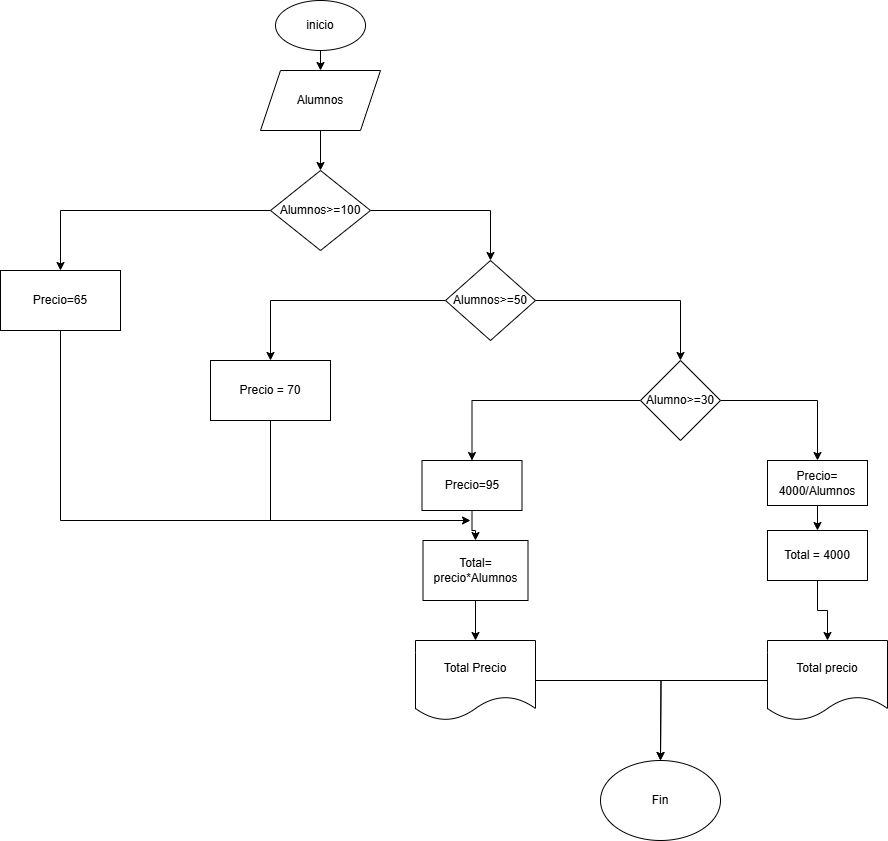

The diagram above was exported from draw.io. Its source (the exported page's mxGraphModel, read from the mxfile embedded in the PNG):
<mxGraphModel dx="880" dy="434" grid="1" gridSize="10" guides="1" tooltips="1" connect="1" arrows="1" fold="1" page="1" pageScale="1" pageWidth="827" pageHeight="1169" math="0" shadow="0">
  <root>
    <mxCell id="0" />
    <mxCell id="1" parent="0" />
    <mxCell id="Hb74GUbg5xCsNNfIQ959-1" value="&lt;font style=&quot;vertical-align: inherit;&quot;&gt;&lt;font style=&quot;vertical-align: inherit;&quot;&gt;inicio&lt;/font&gt;&lt;/font&gt;" style="ellipse;whiteSpace=wrap;html=1;" parent="1" vertex="1">
      <mxGeometry x="335" y="10" width="90" height="50" as="geometry" />
    </mxCell>
    <mxCell id="Hb74GUbg5xCsNNfIQ959-2" value="" style="endArrow=classic;html=1;rounded=0;exitX=0.5;exitY=1;exitDx=0;exitDy=0;" parent="1" source="Hb74GUbg5xCsNNfIQ959-1" target="Hb74GUbg5xCsNNfIQ959-3" edge="1">
      <mxGeometry width="50" height="50" relative="1" as="geometry">
        <mxPoint x="390" y="250" as="sourcePoint" />
        <mxPoint x="380" y="160" as="targetPoint" />
      </mxGeometry>
    </mxCell>
    <mxCell id="EBi24lkzb344hwQuH-W3-23" value="" style="edgeStyle=orthogonalEdgeStyle;rounded=0;orthogonalLoop=1;jettySize=auto;html=1;" edge="1" parent="1" source="Hb74GUbg5xCsNNfIQ959-3" target="Hb74GUbg5xCsNNfIQ959-12">
      <mxGeometry relative="1" as="geometry" />
    </mxCell>
    <mxCell id="Hb74GUbg5xCsNNfIQ959-3" value="Alumnos" style="shape=parallelogram;perimeter=parallelogramPerimeter;whiteSpace=wrap;html=1;fixedSize=1;" parent="1" vertex="1">
      <mxGeometry x="320" y="80" width="120" height="60" as="geometry" />
    </mxCell>
    <mxCell id="EBi24lkzb344hwQuH-W3-22" value="" style="edgeStyle=orthogonalEdgeStyle;rounded=0;orthogonalLoop=1;jettySize=auto;html=1;" edge="1" parent="1" source="Hb74GUbg5xCsNNfIQ959-12" target="JL70vuL8pFRuI-tPkVwy-10">
      <mxGeometry relative="1" as="geometry" />
    </mxCell>
    <mxCell id="EBi24lkzb344hwQuH-W3-24" value="" style="edgeStyle=orthogonalEdgeStyle;rounded=0;orthogonalLoop=1;jettySize=auto;html=1;" edge="1" parent="1" source="Hb74GUbg5xCsNNfIQ959-12" target="EBi24lkzb344hwQuH-W3-2">
      <mxGeometry relative="1" as="geometry" />
    </mxCell>
    <mxCell id="Hb74GUbg5xCsNNfIQ959-12" value="Alumnos&amp;gt;=100" style="rhombus;whiteSpace=wrap;html=1;" parent="1" vertex="1">
      <mxGeometry x="330" y="180" width="100" height="80" as="geometry" />
    </mxCell>
    <mxCell id="JL70vuL8pFRuI-tPkVwy-10" value="Precio=65" style="rounded=0;whiteSpace=wrap;html=1;" parent="1" vertex="1">
      <mxGeometry x="60" y="280" width="120" height="60" as="geometry" />
    </mxCell>
    <mxCell id="EBi24lkzb344hwQuH-W3-26" value="" style="edgeStyle=orthogonalEdgeStyle;rounded=0;orthogonalLoop=1;jettySize=auto;html=1;" edge="1" parent="1" source="EBi24lkzb344hwQuH-W3-2" target="EBi24lkzb344hwQuH-W3-25">
      <mxGeometry relative="1" as="geometry" />
    </mxCell>
    <mxCell id="EBi24lkzb344hwQuH-W3-28" value="" style="edgeStyle=orthogonalEdgeStyle;rounded=0;orthogonalLoop=1;jettySize=auto;html=1;" edge="1" parent="1" source="EBi24lkzb344hwQuH-W3-2" target="EBi24lkzb344hwQuH-W3-27">
      <mxGeometry relative="1" as="geometry" />
    </mxCell>
    <mxCell id="EBi24lkzb344hwQuH-W3-2" value="Alumnos&amp;gt;=50" style="rhombus;whiteSpace=wrap;html=1;" vertex="1" parent="1">
      <mxGeometry x="505" y="270" width="90" height="80" as="geometry" />
    </mxCell>
    <mxCell id="EBi24lkzb344hwQuH-W3-13" value="" style="edgeStyle=orthogonalEdgeStyle;rounded=0;orthogonalLoop=1;jettySize=auto;html=1;" edge="1" parent="1" source="EBi24lkzb344hwQuH-W3-6" target="EBi24lkzb344hwQuH-W3-11">
      <mxGeometry relative="1" as="geometry" />
    </mxCell>
    <mxCell id="EBi24lkzb344hwQuH-W3-6" value="Precio=95" style="rounded=0;whiteSpace=wrap;html=1;" vertex="1" parent="1">
      <mxGeometry x="481.5" y="470" width="100" height="50" as="geometry" />
    </mxCell>
    <mxCell id="EBi24lkzb344hwQuH-W3-14" value="" style="edgeStyle=orthogonalEdgeStyle;rounded=0;orthogonalLoop=1;jettySize=auto;html=1;" edge="1" parent="1" source="EBi24lkzb344hwQuH-W3-7" target="EBi24lkzb344hwQuH-W3-12">
      <mxGeometry relative="1" as="geometry" />
    </mxCell>
    <mxCell id="EBi24lkzb344hwQuH-W3-7" value="Precio= 4000/Alumnos" style="rounded=0;whiteSpace=wrap;html=1;" vertex="1" parent="1">
      <mxGeometry x="827" y="470" width="100" height="45" as="geometry" />
    </mxCell>
    <mxCell id="EBi24lkzb344hwQuH-W3-18" value="" style="edgeStyle=orthogonalEdgeStyle;rounded=0;orthogonalLoop=1;jettySize=auto;html=1;" edge="1" parent="1" source="EBi24lkzb344hwQuH-W3-11" target="EBi24lkzb344hwQuH-W3-15">
      <mxGeometry relative="1" as="geometry" />
    </mxCell>
    <mxCell id="EBi24lkzb344hwQuH-W3-11" value="Total= precio*Alumnos" style="rounded=0;whiteSpace=wrap;html=1;" vertex="1" parent="1">
      <mxGeometry x="482.5" y="550" width="105" height="60" as="geometry" />
    </mxCell>
    <mxCell id="EBi24lkzb344hwQuH-W3-17" value="" style="edgeStyle=orthogonalEdgeStyle;rounded=0;orthogonalLoop=1;jettySize=auto;html=1;" edge="1" parent="1" source="EBi24lkzb344hwQuH-W3-12" target="EBi24lkzb344hwQuH-W3-16">
      <mxGeometry relative="1" as="geometry" />
    </mxCell>
    <mxCell id="EBi24lkzb344hwQuH-W3-12" value="Total = 4000" style="rounded=0;whiteSpace=wrap;html=1;" vertex="1" parent="1">
      <mxGeometry x="827" y="540" width="100" height="50" as="geometry" />
    </mxCell>
    <mxCell id="EBi24lkzb344hwQuH-W3-33" value="" style="edgeStyle=orthogonalEdgeStyle;rounded=0;orthogonalLoop=1;jettySize=auto;html=1;" edge="1" parent="1" source="EBi24lkzb344hwQuH-W3-15">
      <mxGeometry relative="1" as="geometry">
        <mxPoint x="720" y="770" as="targetPoint" />
      </mxGeometry>
    </mxCell>
    <mxCell id="EBi24lkzb344hwQuH-W3-15" value="Total Precio" style="shape=document;whiteSpace=wrap;html=1;boundedLbl=1;" vertex="1" parent="1">
      <mxGeometry x="475" y="650" width="120" height="80" as="geometry" />
    </mxCell>
    <mxCell id="EBi24lkzb344hwQuH-W3-32" value="" style="edgeStyle=orthogonalEdgeStyle;rounded=0;orthogonalLoop=1;jettySize=auto;html=1;" edge="1" parent="1" source="EBi24lkzb344hwQuH-W3-16">
      <mxGeometry relative="1" as="geometry">
        <mxPoint x="720" y="770" as="targetPoint" />
      </mxGeometry>
    </mxCell>
    <mxCell id="EBi24lkzb344hwQuH-W3-16" value="Total precio" style="shape=document;whiteSpace=wrap;html=1;boundedLbl=1;" vertex="1" parent="1">
      <mxGeometry x="827" y="650" width="120" height="80" as="geometry" />
    </mxCell>
    <mxCell id="EBi24lkzb344hwQuH-W3-19" value="Fin" style="ellipse;whiteSpace=wrap;html=1;" vertex="1" parent="1">
      <mxGeometry x="660" y="770" width="120" height="80" as="geometry" />
    </mxCell>
    <mxCell id="EBi24lkzb344hwQuH-W3-25" value="Precio = 70" style="rounded=0;whiteSpace=wrap;html=1;" vertex="1" parent="1">
      <mxGeometry x="270" y="370" width="120" height="60" as="geometry" />
    </mxCell>
    <mxCell id="EBi24lkzb344hwQuH-W3-29" value="" style="edgeStyle=orthogonalEdgeStyle;rounded=0;orthogonalLoop=1;jettySize=auto;html=1;" edge="1" parent="1" source="EBi24lkzb344hwQuH-W3-27" target="EBi24lkzb344hwQuH-W3-6">
      <mxGeometry relative="1" as="geometry" />
    </mxCell>
    <mxCell id="EBi24lkzb344hwQuH-W3-30" value="" style="edgeStyle=orthogonalEdgeStyle;rounded=0;orthogonalLoop=1;jettySize=auto;html=1;" edge="1" parent="1" source="EBi24lkzb344hwQuH-W3-27" target="EBi24lkzb344hwQuH-W3-7">
      <mxGeometry relative="1" as="geometry" />
    </mxCell>
    <mxCell id="EBi24lkzb344hwQuH-W3-27" value="Alumno&amp;gt;=30" style="rhombus;whiteSpace=wrap;html=1;" vertex="1" parent="1">
      <mxGeometry x="700" y="370" width="80" height="80" as="geometry" />
    </mxCell>
    <mxCell id="EBi24lkzb344hwQuH-W3-37" value="" style="endArrow=none;html=1;rounded=0;" edge="1" parent="1">
      <mxGeometry width="50" height="50" relative="1" as="geometry">
        <mxPoint x="330" y="530" as="sourcePoint" />
        <mxPoint x="330" y="430" as="targetPoint" />
      </mxGeometry>
    </mxCell>
    <mxCell id="EBi24lkzb344hwQuH-W3-39" value="" style="endArrow=classic;html=1;rounded=0;" edge="1" parent="1">
      <mxGeometry width="50" height="50" relative="1" as="geometry">
        <mxPoint x="330" y="530" as="sourcePoint" />
        <mxPoint x="530" y="530" as="targetPoint" />
      </mxGeometry>
    </mxCell>
    <mxCell id="EBi24lkzb344hwQuH-W3-42" value="" style="endArrow=none;html=1;rounded=0;" edge="1" parent="1">
      <mxGeometry width="50" height="50" relative="1" as="geometry">
        <mxPoint x="120" y="530" as="sourcePoint" />
        <mxPoint x="120" y="340" as="targetPoint" />
      </mxGeometry>
    </mxCell>
    <mxCell id="EBi24lkzb344hwQuH-W3-43" value="" style="endArrow=none;html=1;rounded=0;" edge="1" parent="1">
      <mxGeometry width="50" height="50" relative="1" as="geometry">
        <mxPoint x="120" y="530" as="sourcePoint" />
        <mxPoint x="340" y="530" as="targetPoint" />
        <Array as="points" />
      </mxGeometry>
    </mxCell>
  </root>
</mxGraphModel>